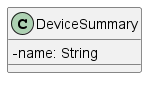

The diagram above was rendered by PlantUML. Its source (embedded in the PNG):
@startuml
skinparam classAttributeIconSize 0

    class DeviceSummary {
        - name: String
    }

@enduml